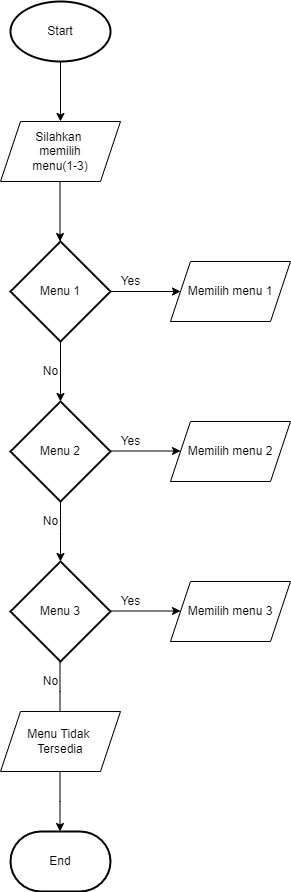

The diagram above was exported from draw.io. Its source (the exported page's mxGraphModel, read from the mxfile embedded in the PNG):
<mxGraphModel dx="1022" dy="507" grid="1" gridSize="10" guides="1" tooltips="1" connect="1" arrows="1" fold="1" page="1" pageScale="1" pageWidth="850" pageHeight="1100" math="0" shadow="0">
  <root>
    <mxCell id="0" />
    <mxCell id="1" parent="0" />
    <mxCell id="nYDAanu9GdD_gCK5A2jh-27" value="Memilih menu 3" style="shape=parallelogram;perimeter=parallelogramPerimeter;whiteSpace=wrap;html=1;fixedSize=1;" vertex="1" parent="1">
      <mxGeometry x="510" y="620" width="120" height="60" as="geometry" />
    </mxCell>
    <mxCell id="1KpqG7NPBDa35ibdfEiA-3" value="Start" style="strokeWidth=2;html=1;shape=mxgraph.flowchart.start_1;whiteSpace=wrap;" parent="1" vertex="1">
      <mxGeometry x="350" y="40" width="100" height="60" as="geometry" />
    </mxCell>
    <mxCell id="nYDAanu9GdD_gCK5A2jh-2" value="" style="endArrow=classic;html=1;rounded=0;exitX=0.5;exitY=1;exitDx=0;exitDy=0;exitPerimeter=0;entryX=0.5;entryY=0;entryDx=0;entryDy=0;entryPerimeter=0;" edge="1" parent="1" source="1KpqG7NPBDa35ibdfEiA-3">
      <mxGeometry width="50" height="50" relative="1" as="geometry">
        <mxPoint x="375" y="180" as="sourcePoint" />
        <mxPoint x="400" y="160" as="targetPoint" />
      </mxGeometry>
    </mxCell>
    <mxCell id="nYDAanu9GdD_gCK5A2jh-4" value="" style="endArrow=classic;html=1;rounded=0;exitX=0.5;exitY=1;exitDx=0;exitDy=0;exitPerimeter=0;entryX=0.5;entryY=0;entryDx=0;entryDy=0;entryPerimeter=0;" edge="1" parent="1">
      <mxGeometry width="50" height="50" relative="1" as="geometry">
        <mxPoint x="399.5" y="220" as="sourcePoint" />
        <mxPoint x="399.5" y="280" as="targetPoint" />
      </mxGeometry>
    </mxCell>
    <mxCell id="nYDAanu9GdD_gCK5A2jh-5" value="Menu 1" style="strokeWidth=2;html=1;shape=mxgraph.flowchart.decision;whiteSpace=wrap;" vertex="1" parent="1">
      <mxGeometry x="350" y="280" width="100" height="100" as="geometry" />
    </mxCell>
    <mxCell id="nYDAanu9GdD_gCK5A2jh-6" value="" style="endArrow=classic;html=1;rounded=0;exitX=1;exitY=0.5;exitDx=0;exitDy=0;exitPerimeter=0;" edge="1" parent="1" source="nYDAanu9GdD_gCK5A2jh-5">
      <mxGeometry width="50" height="50" relative="1" as="geometry">
        <mxPoint x="460" y="320" as="sourcePoint" />
        <mxPoint x="520" y="330" as="targetPoint" />
      </mxGeometry>
    </mxCell>
    <mxCell id="nYDAanu9GdD_gCK5A2jh-7" value="Yes" style="text;html=1;align=center;verticalAlign=middle;resizable=0;points=[];autosize=1;strokeColor=none;fillColor=none;" vertex="1" parent="1">
      <mxGeometry x="455" y="310" width="30" height="20" as="geometry" />
    </mxCell>
    <mxCell id="nYDAanu9GdD_gCK5A2jh-10" value="" style="endArrow=classic;html=1;rounded=0;exitX=0.5;exitY=1;exitDx=0;exitDy=0;exitPerimeter=0;" edge="1" parent="1" source="nYDAanu9GdD_gCK5A2jh-5">
      <mxGeometry width="50" height="50" relative="1" as="geometry">
        <mxPoint x="400" y="390" as="sourcePoint" />
        <mxPoint x="400" y="440" as="targetPoint" />
      </mxGeometry>
    </mxCell>
    <mxCell id="nYDAanu9GdD_gCK5A2jh-11" value="Menu 2" style="strokeWidth=2;html=1;shape=mxgraph.flowchart.decision;whiteSpace=wrap;" vertex="1" parent="1">
      <mxGeometry x="350" y="440" width="100" height="100" as="geometry" />
    </mxCell>
    <mxCell id="nYDAanu9GdD_gCK5A2jh-12" value="No" style="text;html=1;align=center;verticalAlign=middle;resizable=0;points=[];autosize=1;strokeColor=none;fillColor=none;rotation=0;" vertex="1" parent="1">
      <mxGeometry x="375" y="400" width="30" height="20" as="geometry" />
    </mxCell>
    <mxCell id="nYDAanu9GdD_gCK5A2jh-14" value="Menu 3" style="strokeWidth=2;html=1;shape=mxgraph.flowchart.decision;whiteSpace=wrap;" vertex="1" parent="1">
      <mxGeometry x="350" y="600" width="100" height="100" as="geometry" />
    </mxCell>
    <mxCell id="nYDAanu9GdD_gCK5A2jh-15" value="" style="endArrow=classic;html=1;rounded=0;exitX=0.5;exitY=1;exitDx=0;exitDy=0;exitPerimeter=0;entryX=0.5;entryY=0;entryDx=0;entryDy=0;entryPerimeter=0;" edge="1" parent="1" source="nYDAanu9GdD_gCK5A2jh-11" target="nYDAanu9GdD_gCK5A2jh-14">
      <mxGeometry width="50" height="50" relative="1" as="geometry">
        <mxPoint x="399.5" y="550" as="sourcePoint" />
        <mxPoint x="400" y="590" as="targetPoint" />
        <Array as="points">
          <mxPoint x="400" y="570" />
        </Array>
      </mxGeometry>
    </mxCell>
    <mxCell id="nYDAanu9GdD_gCK5A2jh-19" value="" style="endArrow=classic;html=1;rounded=0;exitX=1;exitY=0.5;exitDx=0;exitDy=0;exitPerimeter=0;" edge="1" parent="1">
      <mxGeometry width="50" height="50" relative="1" as="geometry">
        <mxPoint x="450" y="489.5" as="sourcePoint" />
        <mxPoint x="520" y="489.5" as="targetPoint" />
      </mxGeometry>
    </mxCell>
    <mxCell id="nYDAanu9GdD_gCK5A2jh-20" value="" style="endArrow=classic;html=1;rounded=0;exitX=1;exitY=0.5;exitDx=0;exitDy=0;exitPerimeter=0;" edge="1" parent="1">
      <mxGeometry width="50" height="50" relative="1" as="geometry">
        <mxPoint x="450" y="649.5" as="sourcePoint" />
        <mxPoint x="520" y="649.5" as="targetPoint" />
      </mxGeometry>
    </mxCell>
    <mxCell id="nYDAanu9GdD_gCK5A2jh-21" value="Yes" style="text;html=1;align=center;verticalAlign=middle;resizable=0;points=[];autosize=1;strokeColor=none;fillColor=none;" vertex="1" parent="1">
      <mxGeometry x="455" y="470" width="30" height="20" as="geometry" />
    </mxCell>
    <mxCell id="nYDAanu9GdD_gCK5A2jh-22" value="Yes" style="text;html=1;align=center;verticalAlign=middle;resizable=0;points=[];autosize=1;strokeColor=none;fillColor=none;" vertex="1" parent="1">
      <mxGeometry x="455" y="630" width="30" height="20" as="geometry" />
    </mxCell>
    <mxCell id="nYDAanu9GdD_gCK5A2jh-23" value="No" style="text;html=1;align=center;verticalAlign=middle;resizable=0;points=[];autosize=1;strokeColor=none;fillColor=none;" vertex="1" parent="1">
      <mxGeometry x="375" y="550" width="30" height="20" as="geometry" />
    </mxCell>
    <mxCell id="nYDAanu9GdD_gCK5A2jh-24" value="" style="endArrow=classic;html=1;rounded=0;exitX=0.5;exitY=1;exitDx=0;exitDy=0;exitPerimeter=0;entryX=0.5;entryY=0;entryDx=0;entryDy=0;entryPerimeter=0;" edge="1" parent="1">
      <mxGeometry width="50" height="50" relative="1" as="geometry">
        <mxPoint x="399.5" y="700" as="sourcePoint" />
        <mxPoint x="399.5" y="760" as="targetPoint" />
        <Array as="points">
          <mxPoint x="399.5" y="730" />
        </Array>
      </mxGeometry>
    </mxCell>
    <mxCell id="nYDAanu9GdD_gCK5A2jh-25" value="No" style="text;html=1;align=center;verticalAlign=middle;resizable=0;points=[];autosize=1;strokeColor=none;fillColor=none;" vertex="1" parent="1">
      <mxGeometry x="375" y="710" width="30" height="20" as="geometry" />
    </mxCell>
    <mxCell id="nYDAanu9GdD_gCK5A2jh-26" value="Menu Tidak &lt;br&gt;Tersedia" style="shape=parallelogram;perimeter=parallelogramPerimeter;whiteSpace=wrap;html=1;fixedSize=1;" vertex="1" parent="1">
      <mxGeometry x="340" y="750" width="120" height="60" as="geometry" />
    </mxCell>
    <mxCell id="nYDAanu9GdD_gCK5A2jh-28" value="Memilih menu 2" style="shape=parallelogram;perimeter=parallelogramPerimeter;whiteSpace=wrap;html=1;fixedSize=1;" vertex="1" parent="1">
      <mxGeometry x="510" y="460" width="120" height="60" as="geometry" />
    </mxCell>
    <mxCell id="nYDAanu9GdD_gCK5A2jh-29" value="Memilih menu 1" style="shape=parallelogram;perimeter=parallelogramPerimeter;whiteSpace=wrap;html=1;fixedSize=1;" vertex="1" parent="1">
      <mxGeometry x="510" y="300" width="120" height="60" as="geometry" />
    </mxCell>
    <mxCell id="nYDAanu9GdD_gCK5A2jh-30" value="" style="endArrow=classic;html=1;rounded=0;exitX=0.5;exitY=1;exitDx=0;exitDy=0;exitPerimeter=0;entryX=0.5;entryY=0;entryDx=0;entryDy=0;entryPerimeter=0;" edge="1" parent="1">
      <mxGeometry width="50" height="50" relative="1" as="geometry">
        <mxPoint x="399.5" y="810" as="sourcePoint" />
        <mxPoint x="399.5" y="870" as="targetPoint" />
        <Array as="points">
          <mxPoint x="399.5" y="840" />
        </Array>
      </mxGeometry>
    </mxCell>
    <mxCell id="nYDAanu9GdD_gCK5A2jh-31" value="End" style="strokeWidth=2;html=1;shape=mxgraph.flowchart.terminator;whiteSpace=wrap;" vertex="1" parent="1">
      <mxGeometry x="350" y="870" width="100" height="60" as="geometry" />
    </mxCell>
    <mxCell id="nYDAanu9GdD_gCK5A2jh-32" value="&lt;span&gt;Silahkan &lt;br&gt;memilih&lt;br&gt;menu(1-3)&lt;/span&gt;" style="shape=parallelogram;perimeter=parallelogramPerimeter;whiteSpace=wrap;html=1;fixedSize=1;" vertex="1" parent="1">
      <mxGeometry x="340" y="160" width="120" height="60" as="geometry" />
    </mxCell>
  </root>
</mxGraphModel>